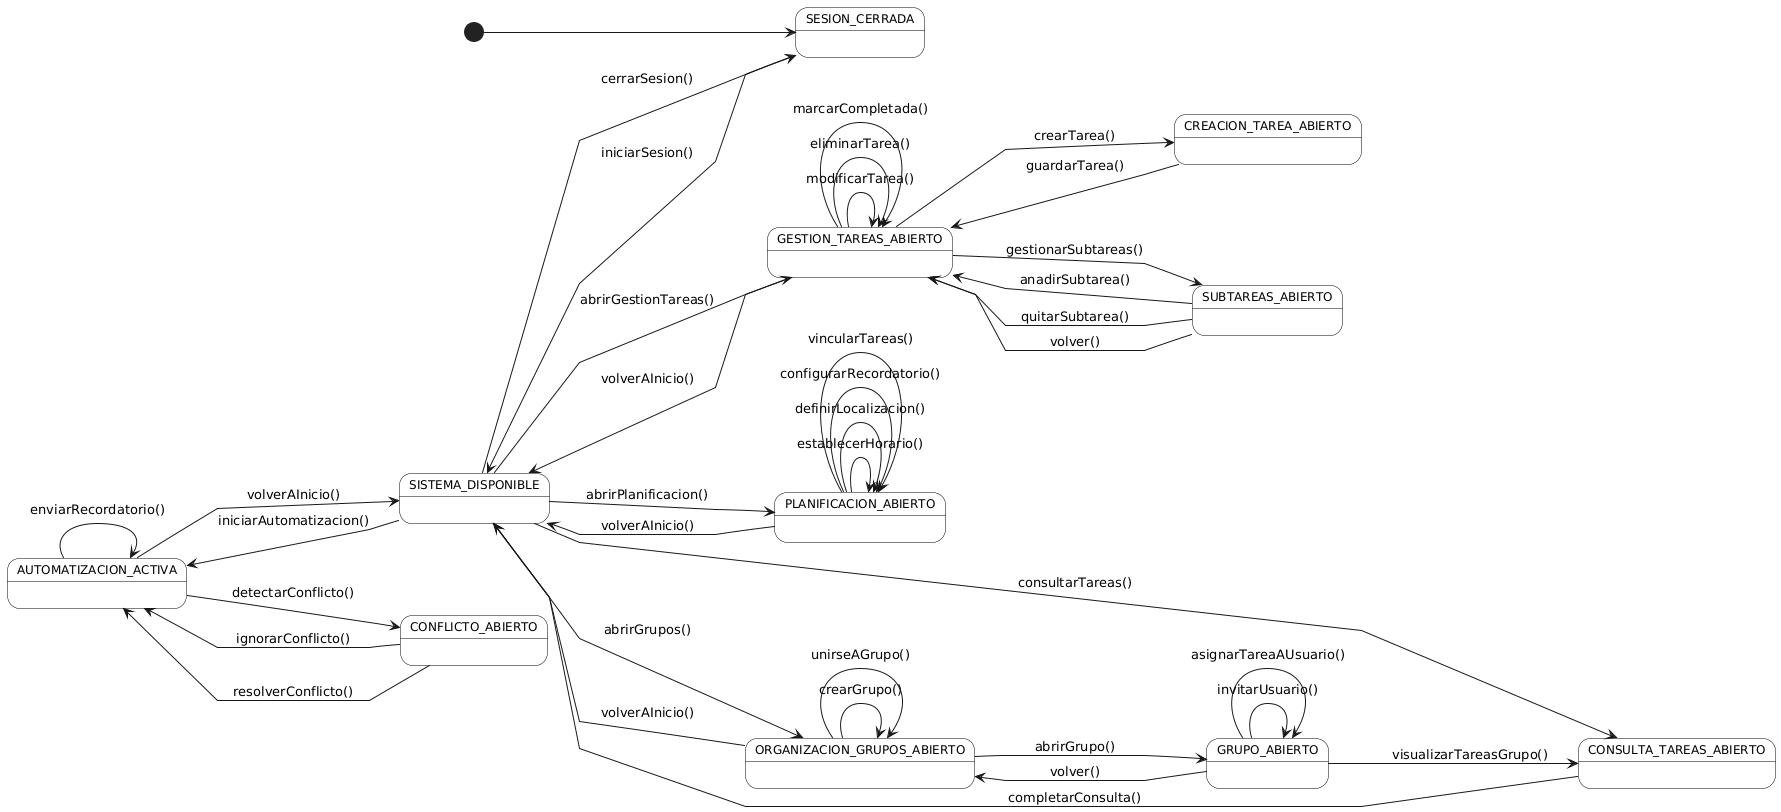

The diagram above was rendered by PlantUML. Its source (embedded in the PNG):
@startuml
left to right direction
skinparam linetype polyline
skinparam state {
  BackgroundColor White
  BorderColor Black
  FontName Arial
  FontSize 12
}

state "SESION_CERRADA" as NoAuth
state "SISTEMA_DISPONIBLE" as Menu

state "GESTION_TAREAS_ABIERTO" as ListTareas
state "CREACION_TAREA_ABIERTO" as NewTarea
state "SUBTAREAS_ABIERTO" as EditSubtareas

state "PLANIFICACION_ABIERTO" as EditDetalles

state "ORGANIZACION_GRUPOS_ABIERTO" as ListGrupos
state "GRUPO_ABIERTO" as EditGrupo

state "AUTOMATIZACION_ACTIVA" as Auto
state "CONFLICTO_ABIERTO" as Conflict

state "CONSULTA_TAREAS_ABIERTO" as Consulta

[*] --> NoAuth

NoAuth -right-> Menu : iniciarSesion()

Menu -down-> NoAuth : cerrarSesion()

Menu --> ListTareas: abrirGestionTareas()
Menu --> EditDetalles: abrirPlanificacion()
Menu --> ListGrupos: abrirGrupos()
Menu --> Auto: iniciarAutomatizacion()
Menu --> Consulta: consultarTareas()

ListTareas --> Menu: volverAInicio()
EditDetalles --> Menu: volverAInicio()
ListGrupos --> Menu: volverAInicio()
Auto --> Menu: volverAInicio()
Consulta --> Menu: completarConsulta()

ListTareas --> NewTarea: crearTarea()
ListTareas --> ListTareas: modificarTarea()
ListTareas --> ListTareas: eliminarTarea()
ListTareas --> ListTareas: marcarCompletada()

NewTarea --> ListTareas: guardarTarea()

ListTareas --> EditSubtareas: gestionarSubtareas()
EditSubtareas --> ListTareas: anadirSubtarea()
EditSubtareas --> ListTareas: quitarSubtarea()
EditSubtareas --> ListTareas: volver()

EditDetalles --> EditDetalles: establecerHorario()
EditDetalles --> EditDetalles: definirLocalizacion()
EditDetalles --> EditDetalles: configurarRecordatorio()
EditDetalles --> EditDetalles: vincularTareas()

ListGrupos --> ListGrupos: crearGrupo()
ListGrupos --> ListGrupos: unirseAGrupo()

ListGrupos --> EditGrupo: abrirGrupo()
EditGrupo --> ListGrupos: volver()

EditGrupo --> EditGrupo: invitarUsuario()
EditGrupo --> EditGrupo: asignarTareaAUsuario()
EditGrupo --> Consulta: visualizarTareasGrupo()

Auto --> Auto: enviarRecordatorio()
Auto -right-> Conflict: detectarConflicto()

Conflict -down-> Auto: resolverConflicto()
Conflict -up-> Auto: ignorarConflicto()
@enduml